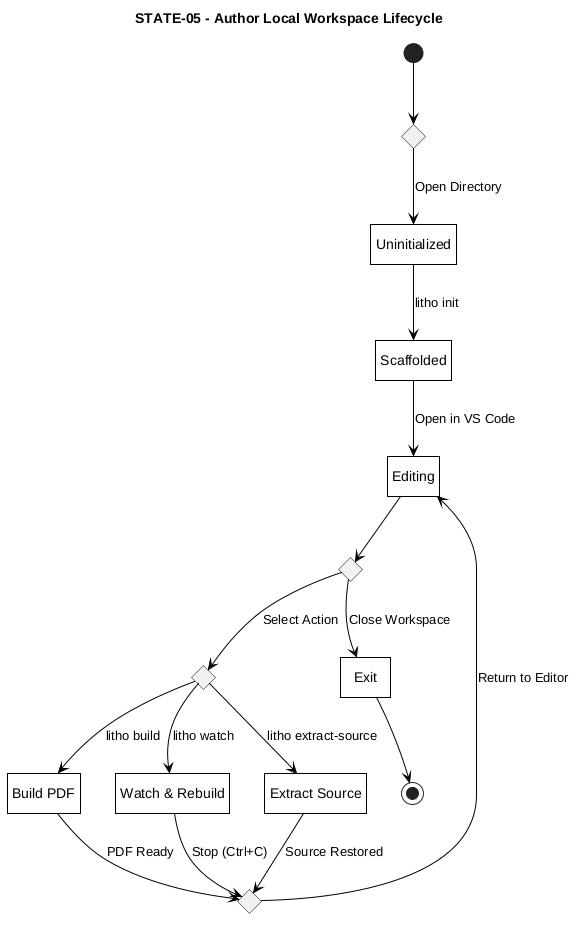

The diagram above was rendered by PlantUML. Its source (embedded in the PNG):
@startuml STATE-05-author-workspace
title STATE-05 - Author Local Workspace Lifecycle

hide empty description

skinparam monochrome true
skinparam backgroundColor white
skinparam shadowing false
skinparam defaultTextAlignment center
skinparam roundCorner 0
skinparam ArrowColor black
skinparam defaultFontColor black
skinparam stateBorderThickness 1
skinparam state {
    BackgroundColor white
    BorderColor black
    FontColor black
}

state c_start <<choice>>
state "Uninitialized" as s_init
state "Scaffolded" as s_scaff
state "Editing" as s_edit
state c_menu <<choice>>
state c_branch <<choice>>
state c_merge <<choice>>
state "Exit" as s_exit

[*] --> c_start
c_start --> s_init : Open Directory
s_init --> s_scaff : litho init
s_scaff --> s_edit : Open in VS Code

s_edit --> c_menu

c_menu --> s_exit : Close Workspace
s_exit --> [*]

c_menu --> c_branch : Select Action

state "Build PDF" as act_build
state "Watch & Rebuild" as act_watch
state "Extract Source" as act_extract

c_branch --> act_build : litho build
c_branch --> act_watch : litho watch
c_branch --> act_extract : litho extract-source

act_build --> c_merge : PDF Ready
act_watch --> c_merge : Stop (Ctrl+C)
act_extract --> c_merge : Source Restored

c_merge --> s_edit : Return to Editor

@enduml